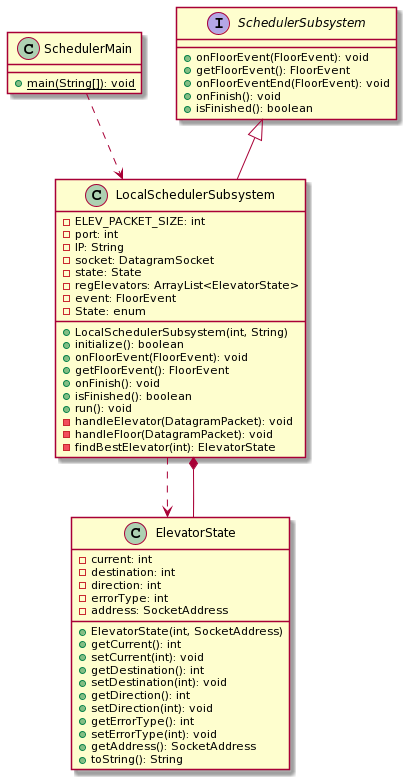

The diagram above was rendered by PlantUML. Its source (embedded in the PNG):
@startuml
class ElevatorState 
{
  -current: int
  -destination: int
  -direction: int
  -errorType: int 
  -address: SocketAddress
  +ElevatorState(int, SocketAddress)
  +getCurrent(): int
  +setCurrent(int): void
  +getDestination(): int
  +setDestination(int): void
  +getDirection(): int
  +setDirection(int): void
  +getErrorType(): int
  +setErrorType(int): void
  +getAddress(): SocketAddress
  +toString(): String
}

class LocalSchedulerSubsystem 
{
  -ELEV_PACKET_SIZE: int
  -port: int
  -IP: String
  -socket: DatagramSocket
  -state: State
  -regElevators: ArrayList<ElevatorState>
  -event: FloorEvent
  +LocalSchedulerSubsystem(int, String)
  +initialize(): boolean
  +onFloorEvent(FloorEvent): void
  +getFloorEvent(): FloorEvent 
  +onFinish(): void
  +isFinished(): boolean
  -State: enum
  +run(): void
  -handleElevator(DatagramPacket): void
  -handleFloor(DatagramPacket): void
  -findBestElevator(int): ElevatorState
}

class SchedulerMain 
{
  +{static} main(String[]): void
}

interface SchedulerSubsystem 
{
  +onFloorEvent(FloorEvent): void
  +getFloorEvent(): FloorEvent
  +onFloorEventEnd(FloorEvent): void
  +onFinish(): void 
  +isFinished(): boolean
}

SchedulerSubsystem <|-- LocalSchedulerSubsystem
SchedulerMain ..> LocalSchedulerSubsystem
LocalSchedulerSubsystem ..> ElevatorState
LocalSchedulerSubsystem *-- ElevatorState
@enduml